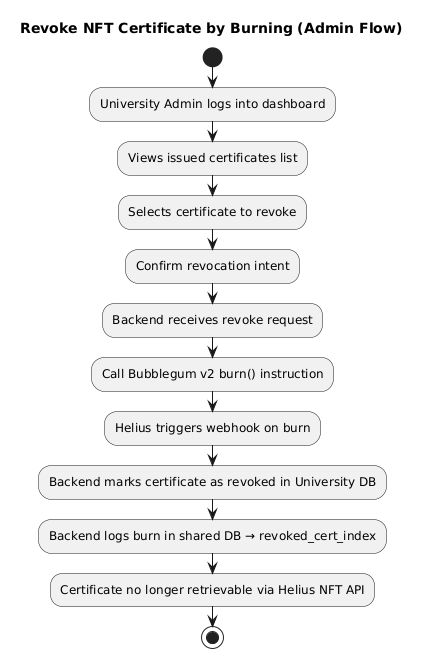

The diagram above was rendered by PlantUML. Its source (embedded in the PNG):
@startuml
title Revoke NFT Certificate by Burning (Admin Flow)

start

:University Admin logs into dashboard;
:Views issued certificates list;
:Selects certificate to revoke;

:Confirm revocation intent;

:Backend receives revoke request;
:Call Bubblegum v2 burn() instruction;

:Helius triggers webhook on burn;

:Backend marks certificate as revoked in University DB;
:Backend logs burn in shared DB → revoked_cert_index;

:Certificate no longer retrievable via Helius NFT API;

stop
@enduml